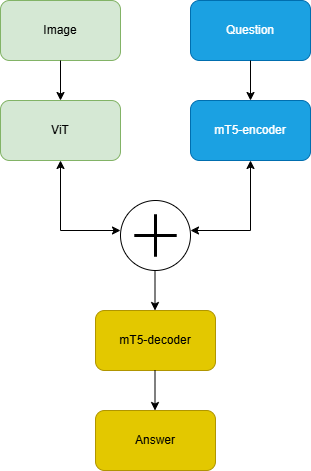

The diagram above was exported from draw.io. Its source (the exported page's mxGraphModel, read from the mxfile embedded in the PNG):
<mxGraphModel dx="1002" dy="569" grid="1" gridSize="10" guides="1" tooltips="1" connect="1" arrows="1" fold="1" page="1" pageScale="1" pageWidth="850" pageHeight="1100" math="0" shadow="0">
  <root>
    <mxCell id="0" />
    <mxCell id="1" parent="0" />
    <mxCell id="xvN3u80eVvNR0Z69NHPL-1" value="Image" style="rounded=1;whiteSpace=wrap;html=1;fillColor=#d5e8d4;strokeColor=#82b366;" vertex="1" parent="1">
      <mxGeometry x="100" y="50" width="120" height="60" as="geometry" />
    </mxCell>
    <mxCell id="xvN3u80eVvNR0Z69NHPL-2" value="Question" style="rounded=1;whiteSpace=wrap;html=1;fillColor=#1ba1e2;strokeColor=#006EAF;fontColor=#ffffff;" vertex="1" parent="1">
      <mxGeometry x="290" y="50" width="120" height="60" as="geometry" />
    </mxCell>
    <mxCell id="xvN3u80eVvNR0Z69NHPL-3" value="" style="endArrow=classic;html=1;rounded=0;" edge="1" parent="1">
      <mxGeometry width="50" height="50" relative="1" as="geometry">
        <mxPoint x="160" y="110" as="sourcePoint" />
        <mxPoint x="160" y="150" as="targetPoint" />
      </mxGeometry>
    </mxCell>
    <mxCell id="xvN3u80eVvNR0Z69NHPL-4" value="ViT" style="rounded=1;whiteSpace=wrap;html=1;fillColor=#d5e8d4;strokeColor=#82b366;" vertex="1" parent="1">
      <mxGeometry x="100" y="150" width="120" height="60" as="geometry" />
    </mxCell>
    <mxCell id="xvN3u80eVvNR0Z69NHPL-5" value="" style="endArrow=classic;html=1;rounded=0;" edge="1" parent="1">
      <mxGeometry width="50" height="50" relative="1" as="geometry">
        <mxPoint x="350" y="110" as="sourcePoint" />
        <mxPoint x="350" y="150" as="targetPoint" />
      </mxGeometry>
    </mxCell>
    <mxCell id="xvN3u80eVvNR0Z69NHPL-6" value="mT5-encoder" style="rounded=1;whiteSpace=wrap;html=1;container=1;fillColor=#1ba1e2;strokeColor=#006EAF;fontColor=#ffffff;" vertex="1" parent="1">
      <mxGeometry x="290" y="150" width="120" height="60" as="geometry" />
    </mxCell>
    <mxCell id="xvN3u80eVvNR0Z69NHPL-8" value="" style="endArrow=classic;startArrow=classic;html=1;rounded=0;" edge="1" parent="1">
      <mxGeometry width="50" height="50" relative="1" as="geometry">
        <mxPoint x="220" y="280" as="sourcePoint" />
        <mxPoint x="160" y="210" as="targetPoint" />
        <Array as="points">
          <mxPoint x="160" y="280" />
        </Array>
      </mxGeometry>
    </mxCell>
    <mxCell id="xvN3u80eVvNR0Z69NHPL-10" value="" style="ellipse;whiteSpace=wrap;html=1;aspect=fixed;" vertex="1" parent="1">
      <mxGeometry x="220" y="250" width="70" height="70" as="geometry" />
    </mxCell>
    <mxCell id="xvN3u80eVvNR0Z69NHPL-11" value="" style="shape=umlDestroy;whiteSpace=wrap;html=1;strokeWidth=3;targetShapes=umlLifeline;rotation=-45;" vertex="1" parent="1">
      <mxGeometry x="240" y="270" width="30" height="30" as="geometry" />
    </mxCell>
    <mxCell id="xvN3u80eVvNR0Z69NHPL-13" value="" style="endArrow=classic;startArrow=classic;html=1;rounded=0;" edge="1" parent="1">
      <mxGeometry width="50" height="50" relative="1" as="geometry">
        <mxPoint x="290" y="280" as="sourcePoint" />
        <mxPoint x="350" y="210" as="targetPoint" />
        <Array as="points">
          <mxPoint x="350" y="280" />
        </Array>
      </mxGeometry>
    </mxCell>
    <mxCell id="xvN3u80eVvNR0Z69NHPL-14" value="" style="endArrow=classic;html=1;rounded=0;" edge="1" parent="1">
      <mxGeometry width="50" height="50" relative="1" as="geometry">
        <mxPoint x="254.5" y="320" as="sourcePoint" />
        <mxPoint x="254.5" y="360" as="targetPoint" />
      </mxGeometry>
    </mxCell>
    <mxCell id="xvN3u80eVvNR0Z69NHPL-15" value="mT5-decoder" style="rounded=1;whiteSpace=wrap;html=1;container=1;fillColor=#e3c800;fontColor=#000000;strokeColor=#B09500;" vertex="1" parent="1">
      <mxGeometry x="195" y="360" width="120" height="60" as="geometry" />
    </mxCell>
    <mxCell id="xvN3u80eVvNR0Z69NHPL-16" value="" style="endArrow=classic;html=1;rounded=0;" edge="1" parent="1">
      <mxGeometry width="50" height="50" relative="1" as="geometry">
        <mxPoint x="254.5" y="420" as="sourcePoint" />
        <mxPoint x="254.5" y="460" as="targetPoint" />
      </mxGeometry>
    </mxCell>
    <mxCell id="xvN3u80eVvNR0Z69NHPL-17" value="Answer" style="rounded=1;whiteSpace=wrap;html=1;container=1;fillColor=#e3c800;fontColor=#000000;strokeColor=#B09500;" vertex="1" parent="1">
      <mxGeometry x="195" y="460" width="120" height="60" as="geometry" />
    </mxCell>
  </root>
</mxGraphModel>